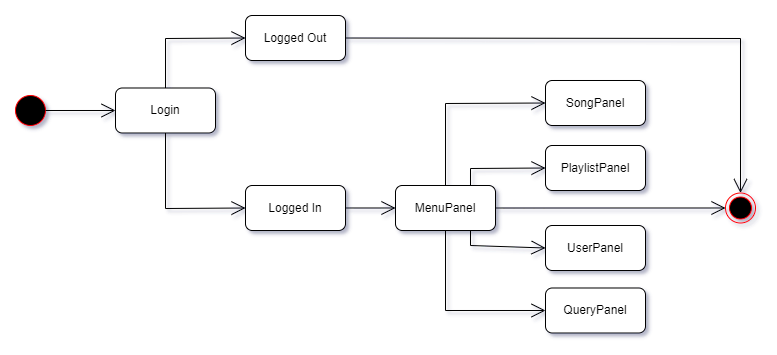

The diagram above was exported from draw.io. Its source (the exported page's mxGraphModel, read from the mxfile embedded in the PNG):
<mxGraphModel dx="1276" dy="606" grid="1" gridSize="10" guides="1" tooltips="1" connect="1" arrows="1" fold="1" page="1" pageScale="1" pageWidth="827" pageHeight="1169" math="0" shadow="0">
  <root>
    <mxCell id="0" />
    <mxCell id="1" parent="0" />
    <mxCell id="eE56fRcTvq2fknQPrmKP-1" value="Login" style="rounded=1;whiteSpace=wrap;html=1;" vertex="1" parent="1">
      <mxGeometry x="140" y="122.5" width="100" height="45" as="geometry" />
    </mxCell>
    <mxCell id="eE56fRcTvq2fknQPrmKP-2" value="" style="ellipse;html=1;fillColor=#000000;strokeColor=#ff0000;" vertex="1" parent="1">
      <mxGeometry x="40" y="130" width="30" height="30" as="geometry" />
    </mxCell>
    <mxCell id="eE56fRcTvq2fknQPrmKP-3" value="" style="ellipse;html=1;shape=endState;fillColor=#000000;strokeColor=#ff0000;" vertex="1" parent="1">
      <mxGeometry x="750" y="227.5" width="30" height="30" as="geometry" />
    </mxCell>
    <mxCell id="eE56fRcTvq2fknQPrmKP-4" value="Logged In" style="rounded=1;whiteSpace=wrap;html=1;" vertex="1" parent="1">
      <mxGeometry x="270" y="220" width="100" height="45" as="geometry" />
    </mxCell>
    <mxCell id="eE56fRcTvq2fknQPrmKP-5" value="Logged Out" style="rounded=1;whiteSpace=wrap;html=1;" vertex="1" parent="1">
      <mxGeometry x="270" y="50" width="100" height="45" as="geometry" />
    </mxCell>
    <mxCell id="eE56fRcTvq2fknQPrmKP-6" value="MenuPanel" style="rounded=1;whiteSpace=wrap;html=1;" vertex="1" parent="1">
      <mxGeometry x="420" y="220" width="100" height="45" as="geometry" />
    </mxCell>
    <mxCell id="eE56fRcTvq2fknQPrmKP-7" value="SongPanel" style="rounded=1;whiteSpace=wrap;html=1;" vertex="1" parent="1">
      <mxGeometry x="570" y="115" width="100" height="45" as="geometry" />
    </mxCell>
    <mxCell id="eE56fRcTvq2fknQPrmKP-8" value="PlaylistPanel" style="rounded=1;whiteSpace=wrap;html=1;" vertex="1" parent="1">
      <mxGeometry x="570" y="180" width="100" height="45" as="geometry" />
    </mxCell>
    <mxCell id="eE56fRcTvq2fknQPrmKP-9" value="UserPanel" style="rounded=1;whiteSpace=wrap;html=1;" vertex="1" parent="1">
      <mxGeometry x="570" y="260" width="100" height="45" as="geometry" />
    </mxCell>
    <mxCell id="eE56fRcTvq2fknQPrmKP-10" value="QueryPanel" style="rounded=1;whiteSpace=wrap;html=1;" vertex="1" parent="1">
      <mxGeometry x="570" y="322.5" width="100" height="45" as="geometry" />
    </mxCell>
    <mxCell id="eE56fRcTvq2fknQPrmKP-11" value="" style="endArrow=open;endFill=1;endSize=12;html=1;rounded=0;exitX=0.5;exitY=0;exitDx=0;exitDy=0;entryX=0;entryY=0.5;entryDx=0;entryDy=0;" edge="1" parent="1" source="eE56fRcTvq2fknQPrmKP-1" target="eE56fRcTvq2fknQPrmKP-5">
      <mxGeometry width="160" relative="1" as="geometry">
        <mxPoint x="340" y="260" as="sourcePoint" />
        <mxPoint x="500" y="260" as="targetPoint" />
        <Array as="points">
          <mxPoint x="190" y="73" />
        </Array>
      </mxGeometry>
    </mxCell>
    <mxCell id="eE56fRcTvq2fknQPrmKP-12" value="" style="endArrow=open;endFill=1;endSize=12;html=1;rounded=0;exitX=0.5;exitY=1;exitDx=0;exitDy=0;entryX=0;entryY=0.5;entryDx=0;entryDy=0;" edge="1" parent="1" source="eE56fRcTvq2fknQPrmKP-1" target="eE56fRcTvq2fknQPrmKP-4">
      <mxGeometry width="160" relative="1" as="geometry">
        <mxPoint x="200" y="133" as="sourcePoint" />
        <mxPoint x="280" y="83" as="targetPoint" />
        <Array as="points">
          <mxPoint x="190" y="243" />
        </Array>
      </mxGeometry>
    </mxCell>
    <mxCell id="eE56fRcTvq2fknQPrmKP-13" value="" style="endArrow=open;endFill=1;endSize=12;html=1;rounded=0;exitX=1;exitY=0.5;exitDx=0;exitDy=0;entryX=0;entryY=0.5;entryDx=0;entryDy=0;" edge="1" parent="1" source="eE56fRcTvq2fknQPrmKP-4" target="eE56fRcTvq2fknQPrmKP-6">
      <mxGeometry width="160" relative="1" as="geometry">
        <mxPoint x="200" y="178" as="sourcePoint" />
        <mxPoint x="280" y="253" as="targetPoint" />
        <Array as="points" />
      </mxGeometry>
    </mxCell>
    <mxCell id="eE56fRcTvq2fknQPrmKP-14" value="" style="endArrow=open;endFill=1;endSize=12;html=1;rounded=0;exitX=1;exitY=0.5;exitDx=0;exitDy=0;entryX=0;entryY=0.5;entryDx=0;entryDy=0;" edge="1" parent="1" source="eE56fRcTvq2fknQPrmKP-2" target="eE56fRcTvq2fknQPrmKP-1">
      <mxGeometry width="160" relative="1" as="geometry">
        <mxPoint x="70" y="180" as="sourcePoint" />
        <mxPoint x="120" y="180" as="targetPoint" />
        <Array as="points" />
      </mxGeometry>
    </mxCell>
    <mxCell id="eE56fRcTvq2fknQPrmKP-15" value="" style="endArrow=open;endFill=1;endSize=12;html=1;rounded=0;entryX=0;entryY=0.5;entryDx=0;entryDy=0;exitX=0.5;exitY=0;exitDx=0;exitDy=0;" edge="1" parent="1" source="eE56fRcTvq2fknQPrmKP-6" target="eE56fRcTvq2fknQPrmKP-7">
      <mxGeometry width="160" relative="1" as="geometry">
        <mxPoint x="380" y="83" as="sourcePoint" />
        <mxPoint x="465" y="83" as="targetPoint" />
        <Array as="points">
          <mxPoint x="470" y="138" />
        </Array>
      </mxGeometry>
    </mxCell>
    <mxCell id="eE56fRcTvq2fknQPrmKP-16" value="" style="endArrow=open;endFill=1;endSize=12;html=1;rounded=0;entryX=0;entryY=0.5;entryDx=0;entryDy=0;exitX=0.5;exitY=1;exitDx=0;exitDy=0;" edge="1" parent="1" source="eE56fRcTvq2fknQPrmKP-6" target="eE56fRcTvq2fknQPrmKP-10">
      <mxGeometry width="160" relative="1" as="geometry">
        <mxPoint x="480" y="230" as="sourcePoint" />
        <mxPoint x="580" y="148" as="targetPoint" />
        <Array as="points">
          <mxPoint x="470" y="345" />
        </Array>
      </mxGeometry>
    </mxCell>
    <mxCell id="eE56fRcTvq2fknQPrmKP-17" value="" style="endArrow=open;endFill=1;endSize=12;html=1;rounded=0;entryX=0;entryY=0.5;entryDx=0;entryDy=0;exitX=0.75;exitY=0;exitDx=0;exitDy=0;" edge="1" parent="1" source="eE56fRcTvq2fknQPrmKP-6" target="eE56fRcTvq2fknQPrmKP-8">
      <mxGeometry width="160" relative="1" as="geometry">
        <mxPoint x="480" y="230" as="sourcePoint" />
        <mxPoint x="580" y="148" as="targetPoint" />
        <Array as="points">
          <mxPoint x="495" y="203" />
        </Array>
      </mxGeometry>
    </mxCell>
    <mxCell id="eE56fRcTvq2fknQPrmKP-18" value="" style="endArrow=open;endFill=1;endSize=12;html=1;rounded=0;entryX=0;entryY=0.5;entryDx=0;entryDy=0;exitX=0.75;exitY=1;exitDx=0;exitDy=0;" edge="1" parent="1" source="eE56fRcTvq2fknQPrmKP-6" target="eE56fRcTvq2fknQPrmKP-9">
      <mxGeometry width="160" relative="1" as="geometry">
        <mxPoint x="505" y="230" as="sourcePoint" />
        <mxPoint x="580" y="213" as="targetPoint" />
        <Array as="points">
          <mxPoint x="495" y="280" />
        </Array>
      </mxGeometry>
    </mxCell>
    <mxCell id="eE56fRcTvq2fknQPrmKP-19" value="" style="endArrow=open;endFill=1;endSize=12;html=1;rounded=0;exitX=1;exitY=0.5;exitDx=0;exitDy=0;entryX=0;entryY=0.5;entryDx=0;entryDy=0;" edge="1" parent="1" source="eE56fRcTvq2fknQPrmKP-6" target="eE56fRcTvq2fknQPrmKP-3">
      <mxGeometry width="160" relative="1" as="geometry">
        <mxPoint x="380" y="253" as="sourcePoint" />
        <mxPoint x="430" y="253" as="targetPoint" />
        <Array as="points" />
      </mxGeometry>
    </mxCell>
    <mxCell id="eE56fRcTvq2fknQPrmKP-20" value="" style="endArrow=open;endFill=1;endSize=12;html=1;rounded=0;exitX=1;exitY=0.5;exitDx=0;exitDy=0;entryX=0.5;entryY=0;entryDx=0;entryDy=0;" edge="1" parent="1" source="eE56fRcTvq2fknQPrmKP-5" target="eE56fRcTvq2fknQPrmKP-3">
      <mxGeometry width="160" relative="1" as="geometry">
        <mxPoint x="530" y="253" as="sourcePoint" />
        <mxPoint x="760" y="253" as="targetPoint" />
        <Array as="points">
          <mxPoint x="765" y="73" />
        </Array>
      </mxGeometry>
    </mxCell>
  </root>
</mxGraphModel>